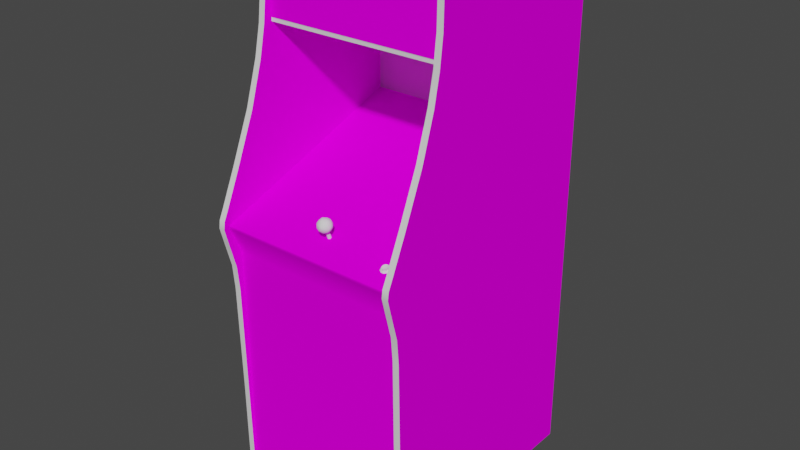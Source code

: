 # Source: puckman_unk.blend  (saved by Blender 2.93.20; exported with 4.5.12 LTS)
import bpy
from mathutils import Matrix  # noqa: F401  (used for matrix-valued properties, if any)

bpy.ops.wm.read_factory_settings(use_empty=True)
scene = bpy.context.scene
scene.name = 'Scene'

# ---- images (referenced by path relative to the original .blend; pixels are not part of the script)
import os
ASSET_DIR = os.environ.get("B2B_ASSET_DIR", "")  # directory of the original .blend (textures are referenced by path, not embedded)
HERE = os.path.dirname(os.path.abspath(__file__))  # packed textures are extracted next to this script under _unpacked/

def load_image(name, relpath, width, height, colorspace="sRGB"):
    """Load a texture the original file referenced (path relative to the .blend, or extracted next to this script)."""
    p = next((c for c in (os.path.join(HERE, relpath), os.path.join(ASSET_DIR, relpath)) if relpath and os.path.exists(c)), "")
    if p:
        img = bpy.data.images.load(p, check_existing=True)
        img.name = name
    else:  # same state as the original file: an image datablock whose file is absent (Cycles renders it pink)
        img = bpy.data.images.new(name, width, height)
        img.source = "FILE"
        img.filepath = "//" + (relpath or name)
    img.colorspace_settings.name = colorspace
    return img
img_01puckmanunkmarqueemap_tiff = load_image('01puckmanunkmarqueemap.TIFF', '01puckmanunkmarqueemap.TIFF', 1024, 1024, 'sRGB')
img_02puckmanunksnapmap_tiff = load_image('02puckmanunksnapmap.TIFF', '02puckmanunksnapmap.TIFF', 1024, 1024, 'sRGB')
img_puckmanunkbezelmap_tiff = load_image('puckmanunkbezelmap.TIFF', 'puckmanunkbezelmap.TIFF', 1024, 1024, 'sRGB')
img_puckmanunkcombomap_tiff = load_image('puckmanunkcombomap.TIFF', 'puckmanunkcombomap.TIFF', 1024, 1024, 'sRGB')
img_puckmanunksidemap_tiff = load_image('puckmanunksidemap.TIFF', 'puckmanunksidemap.TIFF', 1024, 1024, 'sRGB')

# ---- materials (node trees are filled in below, after node groups)
mat_01puckmanunkmarquee = bpy.data.materials.new('01puckmanunkmarquee')
mat_01puckmanunkmarquee.use_transparent_shadow = False
mat_01puckmanunkmarquee.roughness = 0.8807
mat_01puckmanunkmarquee.specular_intensity = 0.0
mat_02puckmanunkscreen = bpy.data.materials.new('02puckmanunkscreen')
mat_02puckmanunkscreen.use_transparent_shadow = False
mat_02puckmanunkscreen.roughness = 0.8807
mat_02puckmanunkscreen.specular_intensity = 0.0
mat_puckmanunkbezel = bpy.data.materials.new('puckmanunkbezel')
mat_puckmanunkbezel.use_transparent_shadow = False
mat_puckmanunkbezel.roughness = 0.8807
mat_puckmanunkbezel.specular_intensity = 0.0
mat_puckmanunkcombo = bpy.data.materials.new('puckmanunkcombo')
mat_puckmanunkcombo.use_transparent_shadow = False
mat_puckmanunkcombo.roughness = 0.8807
mat_puckmanunkcombo.specular_intensity = 0.0
mat_puckmanunkblacktrim = bpy.data.materials.new('puckmanunkblacktrim')
mat_puckmanunkblacktrim.use_transparent_shadow = False
mat_puckmanunkblacktrim.roughness = 0.7934
mat_puckmanunkblacktrim.specular_intensity = 0.6275
mat_puckmanunkside = bpy.data.materials.new('puckmanunkside')
mat_puckmanunkside.use_transparent_shadow = False
mat_puckmanunkside.roughness = 0.8807
mat_puckmanunkside.specular_intensity = 0.0
mat_puckmanunkwhitebutton = bpy.data.materials.new('puckmanunkwhitebutton')
mat_puckmanunkwhitebutton.use_transparent_shadow = False
mat_puckmanunkwhitebutton.roughness = 0.7934
mat_puckmanunkwhitebutton.specular_intensity = 0.6588
mat_puckmanunksilver = bpy.data.materials.new('puckmanunksilver')
mat_puckmanunksilver.use_transparent_shadow = False
mat_puckmanunksilver.roughness = 0.8114
mat_puckmanunksilver.specular_intensity = 0.2392
mat_puckmanunkredjoy = bpy.data.materials.new('puckmanunkredjoy')
mat_puckmanunkredjoy.use_transparent_shadow = False
mat_puckmanunkredjoy.roughness = 0.7769
mat_puckmanunkredjoy.specular_intensity = 0.6431
mat_puckmanunkblack = bpy.data.materials.new('puckmanunkblack')
mat_puckmanunkblack.use_transparent_shadow = False
mat_puckmanunkblack.roughness = 0.8807
mat_puckmanunkblack.specular_intensity = 0.0

# ---- node groups
ng_auto_smooth = bpy.data.node_groups.new('Auto Smooth', 'GeometryNodeTree')
_s = ng_auto_smooth.interface.new_socket(name='Geometry', in_out='OUTPUT', socket_type='NodeSocketGeometry')
_s = ng_auto_smooth.interface.new_socket(name='Geometry', in_out='INPUT', socket_type='NodeSocketGeometry')
_s = ng_auto_smooth.interface.new_socket(name='Angle', in_out='INPUT', socket_type='NodeSocketFloat')
_s.subtype = 'ANGLE'
_s.min_value = 0.0
_s.max_value = 3.142
ng_auto_smooth.is_modifier = True
_N = ng_auto_smooth.nodes; _L = ng_auto_smooth.links
n0 = _N.new('NodeGroupOutput'); n0.name = 'Group Output'; n0.location = (480, -100)
n1 = _N.new('NodeGroupInput'); n1.name = 'Group Input'; n1.location = (-420, -300)
n2 = _N.new('NodeGroupInput'); n2.name = 'Group Input.001'; n2.location = (-60, -100)
n3 = _N.new('GeometryNodeSetShadeSmooth'); n3.name = 'Set Shade Smooth'; n3.location = (120, -100)
n3.domain = 'EDGE'
n4 = _N.new('GeometryNodeSetShadeSmooth'); n4.name = 'Set Shade Smooth.001'; n4.location = (300, -100)
n5 = _N.new('GeometryNodeInputMeshEdgeAngle'); n5.name = 'Edge Angle'; n5.location = (-420, -220)
n6 = _N.new('GeometryNodeInputEdgeSmooth'); n6.name = 'Is Edge Smooth'; n6.location = (-60, -160)
n7 = _N.new('GeometryNodeInputShadeSmooth'); n7.name = 'Is Face Smooth'; n7.location = (-240, -340)
n8 = _N.new('FunctionNodeBooleanMath'); n8.name = 'Boolean Math'; n8.location = (-60, -220)
n9 = _N.new('FunctionNodeCompare'); n9.name = 'Compare'; n9.location = (-240, -180)
n9.operation = 'LESS_EQUAL'
_L.new(n5.outputs[0], n9.inputs[0])
_L.new(n4.outputs[0], n0.inputs[0])
_L.new(n1.outputs[1], n9.inputs[1])
_L.new(n9.outputs[0], n8.inputs[0])
_L.new(n7.outputs[0], n8.inputs[1])
_L.new(n2.outputs[0], n3.inputs[0])
_L.new(n6.outputs[0], n3.inputs[1])
_L.new(n3.outputs[0], n4.inputs[0])
_L.new(n8.outputs[0], n3.inputs[2])
n0.is_active_output = True

# ---- material node trees
mat_01puckmanunkmarquee.use_nodes = True; mat_01puckmanunkmarquee.node_tree.nodes.clear()
_N = mat_01puckmanunkmarquee.node_tree.nodes; _L = mat_01puckmanunkmarquee.node_tree.links
n0 = _N.new('ShaderNodeBsdfPrincipled'); n0.name = 'Principled BSDF'; n0.location = (10, 300)
n0.distribution = 'GGX'
n0.subsurface_method = 'BURLEY'
n0.inputs[2].default_value = 0.8807
n0.inputs[3].default_value = 1.45
n0.inputs[13].default_value = 0.0
n0.inputs[27].default_value = (0.0, 0.0, 0.0, 1.0)
n0.inputs[28].default_value = 1.0
n1 = _N.new('ShaderNodeOutputMaterial'); n1.name = 'Material Output'; n1.location = (300, 300)
n2 = _N.new('ShaderNodeTexImage'); n2.name = 'Image Texture'; n2.location = (-300, 600)
n2.image = img_01puckmanunkmarqueemap_tiff
_L.new(n0.outputs[0], n1.inputs[0])
_L.new(n2.outputs[0], n0.inputs[0])
n1.is_active_output = True
mat_02puckmanunkscreen.use_nodes = True; mat_02puckmanunkscreen.node_tree.nodes.clear()
_N = mat_02puckmanunkscreen.node_tree.nodes; _L = mat_02puckmanunkscreen.node_tree.links
n0 = _N.new('ShaderNodeBsdfPrincipled'); n0.name = 'Principled BSDF'; n0.location = (10, 300)
n0.distribution = 'GGX'
n0.subsurface_method = 'BURLEY'
n0.inputs[2].default_value = 0.8807
n0.inputs[3].default_value = 1.45
n0.inputs[13].default_value = 0.0
n0.inputs[27].default_value = (0.0, 0.0, 0.0, 1.0)
n0.inputs[28].default_value = 1.0
n1 = _N.new('ShaderNodeOutputMaterial'); n1.name = 'Material Output'; n1.location = (300, 300)
n2 = _N.new('ShaderNodeTexImage'); n2.name = 'Image Texture'; n2.location = (-300, 600)
n2.image = img_02puckmanunksnapmap_tiff
_L.new(n0.outputs[0], n1.inputs[0])
_L.new(n2.outputs[0], n0.inputs[0])
n1.is_active_output = True
mat_puckmanunkbezel.use_nodes = True; mat_puckmanunkbezel.node_tree.nodes.clear()
_N = mat_puckmanunkbezel.node_tree.nodes; _L = mat_puckmanunkbezel.node_tree.links
n0 = _N.new('ShaderNodeBsdfPrincipled'); n0.name = 'Principled BSDF'; n0.location = (10, 300)
n0.distribution = 'GGX'
n0.subsurface_method = 'BURLEY'
n0.inputs[2].default_value = 0.8807
n0.inputs[3].default_value = 1.45
n0.inputs[13].default_value = 0.0
n0.inputs[27].default_value = (0.0, 0.0, 0.0, 1.0)
n0.inputs[28].default_value = 1.0
n1 = _N.new('ShaderNodeOutputMaterial'); n1.name = 'Material Output'; n1.location = (300, 300)
n2 = _N.new('ShaderNodeTexImage'); n2.name = 'Image Texture'; n2.location = (-300, 600)
n2.image = img_puckmanunkbezelmap_tiff
_L.new(n0.outputs[0], n1.inputs[0])
_L.new(n2.outputs[0], n0.inputs[0])
n1.is_active_output = True
mat_puckmanunkcombo.use_nodes = True; mat_puckmanunkcombo.node_tree.nodes.clear()
_N = mat_puckmanunkcombo.node_tree.nodes; _L = mat_puckmanunkcombo.node_tree.links
n0 = _N.new('ShaderNodeBsdfPrincipled'); n0.name = 'Principled BSDF'; n0.location = (10, 300)
n0.distribution = 'GGX'
n0.subsurface_method = 'BURLEY'
n0.inputs[2].default_value = 0.8807
n0.inputs[3].default_value = 1.45
n0.inputs[13].default_value = 0.0
n0.inputs[27].default_value = (0.0, 0.0, 0.0, 1.0)
n0.inputs[28].default_value = 1.0
n1 = _N.new('ShaderNodeOutputMaterial'); n1.name = 'Material Output'; n1.location = (300, 300)
n2 = _N.new('ShaderNodeTexImage'); n2.name = 'Image Texture'; n2.location = (-300, 600)
n2.image = img_puckmanunkcombomap_tiff
_L.new(n0.outputs[0], n1.inputs[0])
_L.new(n2.outputs[0], n0.inputs[0])
n1.is_active_output = True
mat_puckmanunkblacktrim.use_nodes = True; mat_puckmanunkblacktrim.node_tree.nodes.clear()
_N = mat_puckmanunkblacktrim.node_tree.nodes; _L = mat_puckmanunkblacktrim.node_tree.links
n0 = _N.new('ShaderNodeBsdfPrincipled'); n0.name = 'Principled BSDF'; n0.location = (10, 300)
n0.distribution = 'GGX'
n0.subsurface_method = 'BURLEY'
n0.inputs[2].default_value = 0.7934
n0.inputs[3].default_value = 1.45
n0.inputs[13].default_value = 0.6275
n0.inputs[27].default_value = (0.0, 0.0, 0.0, 1.0)
n0.inputs[28].default_value = 1.0
n1 = _N.new('ShaderNodeOutputMaterial'); n1.name = 'Material Output'; n1.location = (300, 300)
_L.new(n0.outputs[0], n1.inputs[0])
n1.is_active_output = True
mat_puckmanunkside.use_nodes = True; mat_puckmanunkside.node_tree.nodes.clear()
_N = mat_puckmanunkside.node_tree.nodes; _L = mat_puckmanunkside.node_tree.links
n0 = _N.new('ShaderNodeBsdfPrincipled'); n0.name = 'Principled BSDF'; n0.location = (10, 300)
n0.distribution = 'GGX'
n0.subsurface_method = 'BURLEY'
n0.inputs[2].default_value = 0.8807
n0.inputs[3].default_value = 1.45
n0.inputs[13].default_value = 0.0
n0.inputs[27].default_value = (0.0, 0.0, 0.0, 1.0)
n0.inputs[28].default_value = 1.0
n1 = _N.new('ShaderNodeOutputMaterial'); n1.name = 'Material Output'; n1.location = (300, 300)
n2 = _N.new('ShaderNodeTexImage'); n2.name = 'Image Texture'; n2.location = (-300, 600)
n2.image = img_puckmanunksidemap_tiff
_L.new(n0.outputs[0], n1.inputs[0])
_L.new(n2.outputs[0], n0.inputs[0])
n1.is_active_output = True
mat_puckmanunkwhitebutton.use_nodes = True; mat_puckmanunkwhitebutton.node_tree.nodes.clear()
_N = mat_puckmanunkwhitebutton.node_tree.nodes; _L = mat_puckmanunkwhitebutton.node_tree.links
n0 = _N.new('ShaderNodeBsdfPrincipled'); n0.name = 'Principled BSDF'; n0.location = (10, 300)
n0.distribution = 'GGX'
n0.subsurface_method = 'BURLEY'
n0.inputs[2].default_value = 0.7934
n0.inputs[3].default_value = 1.45
n0.inputs[13].default_value = 0.6588
n0.inputs[27].default_value = (0.0, 0.0, 0.0, 1.0)
n0.inputs[28].default_value = 1.0
n1 = _N.new('ShaderNodeOutputMaterial'); n1.name = 'Material Output'; n1.location = (300, 300)
_L.new(n0.outputs[0], n1.inputs[0])
n1.is_active_output = True
mat_puckmanunksilver.use_nodes = True; mat_puckmanunksilver.node_tree.nodes.clear()
_N = mat_puckmanunksilver.node_tree.nodes; _L = mat_puckmanunksilver.node_tree.links
n0 = _N.new('ShaderNodeBsdfPrincipled'); n0.name = 'Principled BSDF'; n0.location = (10, 300)
n0.distribution = 'GGX'
n0.subsurface_method = 'BURLEY'
n0.inputs[2].default_value = 0.8114
n0.inputs[3].default_value = 1.45
n0.inputs[13].default_value = 0.2392
n0.inputs[27].default_value = (0.0, 0.0, 0.0, 1.0)
n0.inputs[28].default_value = 1.0
n1 = _N.new('ShaderNodeOutputMaterial'); n1.name = 'Material Output'; n1.location = (300, 300)
_L.new(n0.outputs[0], n1.inputs[0])
n1.is_active_output = True
mat_puckmanunkredjoy.use_nodes = True; mat_puckmanunkredjoy.node_tree.nodes.clear()
_N = mat_puckmanunkredjoy.node_tree.nodes; _L = mat_puckmanunkredjoy.node_tree.links
n0 = _N.new('ShaderNodeBsdfPrincipled'); n0.name = 'Principled BSDF'; n0.location = (10, 300)
n0.distribution = 'GGX'
n0.subsurface_method = 'BURLEY'
n0.inputs[2].default_value = 0.7769
n0.inputs[3].default_value = 1.45
n0.inputs[13].default_value = 0.6431
n0.inputs[27].default_value = (0.0, 0.0, 0.0, 1.0)
n0.inputs[28].default_value = 1.0
n1 = _N.new('ShaderNodeOutputMaterial'); n1.name = 'Material Output'; n1.location = (300, 300)
_L.new(n0.outputs[0], n1.inputs[0])
n1.is_active_output = True
mat_puckmanunkblack.use_nodes = True; mat_puckmanunkblack.node_tree.nodes.clear()
_N = mat_puckmanunkblack.node_tree.nodes; _L = mat_puckmanunkblack.node_tree.links
n0 = _N.new('ShaderNodeBsdfPrincipled'); n0.name = 'Principled BSDF'; n0.location = (10, 300)
n0.distribution = 'GGX'
n0.subsurface_method = 'BURLEY'
n0.inputs[2].default_value = 0.8807
n0.inputs[3].default_value = 1.45
n0.inputs[13].default_value = 0.0
n0.inputs[27].default_value = (0.0, 0.0, 0.0, 1.0)
n0.inputs[28].default_value = 1.0
n1 = _N.new('ShaderNodeOutputMaterial'); n1.name = 'Material Output'; n1.location = (300, 300)
_L.new(n0.outputs[0], n1.inputs[0])
n1.is_active_output = True

# ---- world
world_world = bpy.data.worlds.new('World'); scene.world = world_world
world_world.use_nodes = True; world_world.node_tree.nodes.clear()
_N = world_world.node_tree.nodes; _L = world_world.node_tree.links
n0 = _N.new('ShaderNodeOutputWorld'); n0.name = 'World Output'; n0.location = (300, 300)
n1 = _N.new('ShaderNodeBackground'); n1.name = 'Background'; n1.location = (10, 300)
n1.inputs[0].default_value = (0.05088, 0.05088, 0.05088, 1.0)
_L.new(n1.outputs[0], n0.inputs[0])
n0.is_active_output = True
world_world.color = (0.05088, 0.05088, 0.05088)
world_world.use_sun_shadow = False
world_world.sun_shadow_jitter_overblur = 0.0

# ---- meshes
me_puckman_unk = bpy.data.meshes.new('puckman_unk')
me_puckman_unk.from_pydata([(0.2279, 0.6404, 0.02033), (-0.3588, 0.6404, 0.02033), (-0.3588, 0.4352, 0.02033), (0.2279, 0.4352, 0.02033), (0.01822, -0.01841, -0.1515), (0.097, -0.03567, -0.1571), (0.0955, -0.004532, -0.2517), (-0.06357, -0.09607, 0.03683), (-0.06319, -0.05105, -0.05058), (-0.06282, 0.01873, -0.2517), (-0.1469, -0.01879, -0.1515), (0.01672, -0.05668, -0.05583), (-0.1461, 0.0116, -0.2517), (-0.1454, -0.05668, -0.05583), (0.01672, 0.01198, -0.252), (0.01296, -0.09945, 0.03346), (0.09025, -0.1062, 0.02258), (0.0955, -0.06906, -0.06671), (-0.142, 0.03374, -0.3492), (-0.226, -0.005282, -0.2505), (-0.06319, -0.009784, -0.1489), (-0.2189, -0.1062, 0.02258), (-0.3622, -0.07394, 0.06797), (0.2332, -0.07394, 0.06797), (0.2332, 0.1039, -0.4366), (-0.3622, 0.1039, -0.4366), (-0.3592, 0.6212, -0.6051), (0.2298, 0.03561, 0.1764), (0.2298, 0.6696, -0.3935), (0.2396, -1.052, 0.1869), (0.2396, -0.2274, 0.1869), (-0.3592, -0.3497, 0.2042), (-0.3592, -1.058, -0.6051), (-0.3592, 0.6696, -0.3935), (-0.3592, 0.4209, 0.04771), (-0.3592, 0.3271, 0.06797), (-0.3611, -0.2274, 0.1869), (0.2298, 0.4209, 0.04771), (-0.3592, -0.2274, 0.2225), (-0.3592, -0.1358, 0.2466), (0.2396, -0.1298, 0.227), (0.2396, -0.07169, 0.06422), (-0.3611, -0.07169, 0.06422), (-0.3611, -0.1298, 0.227), (-0.1705, 0.4059, -0.0926), (-0.1705, 0.398, -0.2622), (0.04898, 0.398, -0.2622), (0.04898, 0.4059, -0.0926), (-0.3592, 0.1894, 0.1115), (0.2396, -0.1377, 0.227), (-0.3611, -0.1377, 0.227), (-0.3592, 0.5136, 0.03646), (0.2298, 0.1894, 0.1115), (-0.3592, -0.2709, 0.2109), (0.2298, -0.2709, 0.2109), (0.2298, -0.2274, 0.2225), (0.2298, 0.5957, 0.03496), (-0.3592, 0.5957, 0.03496), (-0.3592, 0.03561, 0.1764), (-0.3592, 0.6666, -0.000682), (0.2298, 0.679, -0.2588), (-0.3592, -0.1111, 0.2432), (-0.3592, 0.6355, 0.03496), (-0.3592, -0.1782, 0.2357), (0.2298, -1.058, -0.6051), (0.2298, -0.2274, -0.6051), (-0.3592, -0.2274, -0.6051), (-0.3795, 0.4209, 0.04771), (0.2298, 0.6753, -0.1129), (0.2298, 0.6666, -0.000682), (0.2298, 0.5136, 0.03646), (0.2501, 0.5136, 0.03646), (0.2501, 0.5957, 0.03496), (0.2501, 0.4209, 0.04771), (0.2298, 0.3271, 0.06797), (0.2501, 0.3271, 0.06797), (-0.3592, -0.07769, 0.2274), (-0.3795, 0.03561, 0.1764), (-0.3795, -0.1782, 0.2357), (-0.3795, -0.6993, 0.1978), (0.2298, -0.07769, 0.2274), (0.2298, -0.1782, 0.2357), (0.2298, 0.6554, 0.02671), (0.2501, 0.6666, -0.000682), (0.2501, 0.6468, -0.5147), (0.2298, 0.6468, -0.5147), (-0.3592, 0.6468, -0.5147), (-0.3795, 0.6468, -0.5147), (-0.3592, 0.6753, -0.1129), (-0.3795, 0.6666, -0.000682), (-0.3592, 0.6554, 0.02671), (0.2298, -0.3497, 0.2042), (0.2501, -0.2709, 0.2109), (0.2501, 0.6212, -0.6051), (-0.3795, 0.5957, 0.03496), (-0.3592, 0.679, -0.2588), (0.2501, 0.6696, -0.3935), (-0.3795, -1.058, 0.1948), (-0.3795, -1.058, -0.6051), (0.2501, 0.679, -0.2588), (-0.3795, 0.679, -0.2588), (0.2298, 0.6355, 0.03496), (-0.3592, -1.058, 0.1948), (0.2298, -1.058, 0.1948), (0.2298, -0.1358, 0.2466), (0.2501, -0.1111, 0.2432), (0.2298, -0.1111, 0.2432), (0.2501, 0.6355, 0.03496), (0.2298, 0.6212, -0.6051), (-0.3795, -0.1358, 0.2466), (0.2501, -0.07769, 0.2274), (-0.3795, 0.6212, -0.6051), (-0.3795, -0.6993, -0.6051), (-0.3795, 0.1894, 0.1115), (0.2501, 0.1894, 0.1115), (0.2501, -1.058, -0.6051), (0.2501, -0.6993, -0.6051), (0.2501, -0.6993, 0.1978), (0.2501, -1.058, 0.1948), (-0.3795, 0.5136, 0.03646), (-0.3795, 0.6696, -0.3935), (-0.3795, -0.3497, 0.2042), (-0.3795, -0.07769, 0.2274), (0.2501, -0.1358, 0.2466), (-0.3795, 0.3271, 0.06797), (0.2501, 0.6753, -0.1129), (-0.3795, 0.6753, -0.1129), (-0.3795, 0.6554, 0.02671), (0.2501, -0.3497, 0.2042), (-0.3795, -0.2709, 0.2109), (0.2501, 0.03561, 0.1764), (0.2501, 0.6554, 0.02671), (0.2501, 0.4025, 0.05184), (-0.3795, -0.1111, 0.2432), (-0.3795, 0.6355, 0.03496), (0.2501, 0.4025, -0.6051), (0.2501, -0.1782, 0.2357), (0.172, -0.1036, 0.164), (0.1829, -0.09982, 0.1655), (0.169, -0.1032, 0.1749), (0.172, -0.08594, 0.1145), (0.1615, -0.08594, 0.1145), (0.1634, -0.08819, 0.1205), (0.1634, -0.08407, 0.122), (0.1773, -0.1122, 0.1775), (0.1855, -0.11, 0.1719), (0.1833, -0.1066, 0.1715), (0.1885, -0.107, 0.1629), (0.1855, -0.1036, 0.1539), (0.1833, -0.1009, 0.1561), (0.1829, -0.08219, 0.116), (0.181, -0.08407, 0.122), (0.169, -0.08932, 0.1242), (0.1754, -0.08557, 0.1254), (0.1765, -0.1081, 0.1764), (0.1679, -0.1081, 0.1764), (0.1672, -0.1122, 0.1775), (0.1559, -0.107, 0.1629), (0.1589, -0.11, 0.1719), (0.1612, -0.1066, 0.1715), (0.1773, -0.1017, 0.1483), (0.1672, -0.1017, 0.1483), (0.1679, -0.09945, 0.1516), (0.1672, -0.08407, 0.09874), (0.1679, -0.08219, 0.1021), (0.1833, -0.08369, 0.1066), (0.1855, -0.08632, 0.1044), (0.1585, -0.104, 0.164), (0.1612, -0.1009, 0.1561), (0.1885, -0.08932, 0.1134), (0.1859, -0.08632, 0.1145), (0.1833, -0.08894, 0.122), (0.1855, -0.09232, 0.1224), (0.1589, -0.08632, 0.1044), (0.1559, -0.08932, 0.1134), (0.1585, -0.08632, 0.1145), (0.1612, -0.08369, 0.1066), (0.181, -0.1017, 0.1715), (0.1859, -0.104, 0.164), (0.169, -0.107, 0.1738), (0.1754, -0.107, 0.1738), (0.1634, -0.1055, 0.17), (0.1589, -0.09232, 0.1224), (0.1672, -0.09457, 0.128), (0.1679, -0.09044, 0.1269), (0.1612, -0.08894, 0.122), (0.1773, -0.09457, 0.128), (0.1765, -0.09044, 0.1269), (0.1634, -0.1013, 0.158), (0.1634, -0.09757, 0.1595), (0.1615, -0.08219, 0.116), (0.1754, -0.09607, 0.1558), (0.181, -0.07994, 0.11), (0.1754, -0.1032, 0.1749), (0.1589, -0.1036, 0.1539), (0.1754, -0.07881, 0.1062), (0.181, -0.08369, 0.1085), (0.181, -0.09757, 0.1595), (0.169, -0.09607, 0.1558), (0.1765, -0.08219, 0.1021), (0.1829, -0.08594, 0.1145), (0.1829, -0.1036, 0.164), (0.1773, -0.08407, 0.09874), (0.169, -0.08557, 0.1254), (0.1615, -0.09982, 0.1655), (0.1634, -0.1017, 0.1715), (0.1634, -0.07994, 0.11), (0.169, -0.07881, 0.1062), (0.181, -0.1013, 0.158), (0.1634, -0.08369, 0.1085), (0.181, -0.1055, 0.17), (0.169, -0.1002, 0.1543), (0.1765, -0.09945, 0.1516), (0.1615, -0.1036, 0.164), (0.169, -0.08257, 0.1047), (0.1754, -0.08257, 0.1047), (0.1754, -0.1002, 0.1543), (0.181, -0.08819, 0.1205), (0.1754, -0.08932, 0.1242), (-0.04594, -0.07169, 0.1438), (-0.04406, -0.07319, 0.1483), (-0.04406, -0.1062, 0.1359), (-0.05494, -0.07506, 0.1524), (-0.05682, -0.07319, 0.1483), (-0.05682, -0.1062, 0.1359), (-0.05494, -0.1047, 0.1318), (-0.04594, -0.1047, 0.1318), (-0.05494, -0.1077, 0.14), (-0.05044, -0.1085, 0.1419), (-0.05044, -0.07544, 0.1539), (-0.05494, -0.07169, 0.1438), (-0.05044, -0.07094, 0.1423), (-0.05044, -0.104, 0.1299), (-0.04594, -0.07506, 0.1524), (-0.04594, -0.1077, 0.14), (-0.05044, -0.04805, 0.1329), (-0.05644, -0.03755, 0.1404), (-0.04369, -0.03905, 0.1393), (-0.07257, -0.0563, 0.1625), (-0.0662, -0.06944, 0.1633), (-0.06394, -0.05968, 0.1738), (-0.05044, -0.06081, 0.1779), (-0.04406, -0.07131, 0.1704), (-0.03656, -0.05968, 0.1738), (-0.06244, -0.07356, 0.1501), (-0.07107, -0.06456, 0.1528), (-0.03431, -0.0458, 0.17), (-0.04369, -0.04955, 0.1775), (-0.07032, -0.0428, 0.1588), (-0.06019, -0.03717, 0.1678), (-0.03656, -0.04955, 0.1374), (-0.03431, -0.03942, 0.1475), (-0.0283, -0.05255, 0.1486), (-0.04031, -0.07169, 0.143), (-0.03055, -0.06643, 0.152), (-0.04031, -0.07544, 0.1569), (-0.05682, -0.05931, 0.1336), (-0.03356, -0.06118, 0.1408), (-0.04669, -0.0383, 0.1719), (-0.06732, -0.04768, 0.17), (-0.02943, -0.0443, 0.1584), (-0.03806, -0.0353, 0.1606), (-0.06394, -0.04955, 0.1374), (-0.06019, -0.03342, 0.1539), (-0.06732, -0.0413, 0.1464), (-0.04406, -0.06118, 0.134), (-0.05682, -0.06981, 0.1719), (-0.05044, -0.07694, 0.149), (-0.0283, -0.0563, 0.1625), (-0.03356, -0.06793, 0.1644), (-0.04669, -0.03229, 0.1494), (-0.05644, -0.04768, 0.1768), (-0.07257, -0.05255, 0.1486), (-0.05419, -0.07656, 0.1614), (-0.05419, -0.07056, 0.1389), (-0.05044, -0.03192, 0.1618), (-0.0662, -0.06306, 0.1408), (-0.3611, 0.6149, -0.5987), (0.2343, 0.6149, -0.5987), (-0.3611, -1.052, 0.1869), (-0.3611, -1.052, -0.5987), (0.2343, 0.422, 0.01883), (0.2343, 0.3898, -0.4366), (-0.3611, 0.6528, 0.01883), (0.2343, -1.052, -0.5987), (-0.06244, -0.09832, 0.1257), (-0.06319, -0.08257, 0.08035), (-0.1566, -0.08257, 0.08035), (-0.3648, -0.09832, 0.1261), (-0.2568, -0.004156, -0.1459), (-0.3611, 0.3898, -0.4366), (-0.3611, 0.02698, -0.4366), (0.2343, 0.02698, -0.4366), (0.2381, 0.1151, -0.4884), (0.127, -0.04205, -0.03557), (0.127, -0.08257, 0.08073), (-0.3645, 0.1151, -0.4884), (0.1266, 0.07613, -0.3762), (-0.1409, -0.09907, 0.03346), (-0.3611, 0.422, 0.01883), (0.2343, 0.6528, 0.01883), (0.01296, 0.03411, -0.35), (0.0291, 0.07613, -0.3762), (-0.06319, 0.07613, -0.3762), (-0.2264, -0.03605, -0.1571), (-0.06357, 0.03786, -0.3492), (-0.2568, 0.03524, -0.258), (0.07524, -0.09832, 0.1257), (0.2384, -0.09832, 0.1261), (0.0291, -0.08257, 0.08035), (-0.2245, -0.06944, -0.06671), (0.09025, 0.02248, -0.3466), (0.127, 0.03561, -0.2592), (-0.2215, 0.02173, -0.3447), (-0.1581, 0.07613, -0.3762), (-0.202, -0.09832, 0.1257), (-0.2568, -0.08257, 0.08073), (-0.2572, -0.04242, -0.03557), (0.127, -0.003781, -0.1459), (-0.2568, 0.07613, -0.3766)], [], [(48, 35, 124, 113), (8, 13, 298, 7), (228, 234, 233, 229), (206, 207, 214, 209), (11, 17, 5, 4), (7, 15, 11, 8), (218, 217, 151, 153), (4, 20, 8, 11), (20, 10, 13, 8), (18, 313, 19, 12), (10, 20, 9, 12), (6, 14, 4, 5), (231, 219, 226, 232), (13, 310, 21, 298), (167, 168, 194, 157), (183, 186, 187, 184), (189, 198, 211, 188), (82, 131, 83, 69), (200, 217, 171, 170), (80, 27, 28), (28, 96, 84, 85), (26, 33, 38, 66), (31, 102, 32), (180, 210, 177, 193), (33, 34, 35), (74, 37, 28), (38, 32, 66), (33, 39, 38), (71, 70, 37, 73), (120, 100, 95, 33), (55, 80, 28), (33, 48, 39), (81, 136, 123, 104), (70, 82, 28), (33, 90, 51), (33, 88, 90), (82, 68, 28), (52, 74, 28), (38, 53, 32), (65, 54, 55), (70, 56, 82), (90, 57, 51), (33, 35, 48), (55, 104, 80), (58, 76, 39), (82, 69, 68), (88, 59, 90), (284, 280, 277, 278), (108, 28, 85), (26, 86, 33), (37, 70, 28), (33, 51, 34), (68, 60, 28), (33, 95, 88), (53, 31, 32), (65, 91, 54), (27, 52, 28), (48, 58, 39), (104, 106, 80), (76, 61, 39), (56, 101, 82), (90, 62, 57), (39, 63, 38), (55, 81, 104), (101, 107, 131, 82), (116, 115, 64), (93, 135, 64), (93, 64, 65), (111, 66, 32), (111, 32, 112), (100, 126, 88, 95), (118, 103, 64, 115), (104, 123, 105, 106), (73, 37, 74), (40, 43, 50, 49), (31, 53, 129, 121), (38, 63, 78), (102, 121, 79), (193, 139, 179, 180), (136, 81, 55), (117, 128, 103), (198, 191, 216, 211), (292, 282, 290, 291), (111, 26, 66), (58, 48, 113, 77), (75, 74, 52, 114), (107, 101, 56, 72), (63, 39, 109, 78), (102, 31, 121), (129, 53, 78), (128, 91, 103), (92, 136, 54), (80, 110, 130, 27), (99, 60, 68, 125), (93, 65, 108), (126, 89, 59, 88), (290, 282, 281, 299), (24, 25, 22, 23), (77, 122, 76, 58), (87, 120, 33, 86), (86, 26, 111, 87), (32, 98, 112), (53, 38, 78), (136, 55, 54), (300, 283, 299, 281), (61, 76, 122, 133), (153, 203, 152, 218), (97, 102, 79), (118, 117, 103), (57, 62, 134, 94), (93, 108, 85, 84), (69, 83, 125, 68), (34, 51, 119, 67), (106, 105, 110, 80), (75, 132, 74), (30, 36, 279, 29), (72, 56, 70, 71), (94, 119, 51, 57), (132, 73, 74), (127, 134, 62, 90), (114, 52, 27, 130), (92, 54, 91, 128), (49, 50, 36, 30), (135, 116, 64), (42, 43, 40, 41), (111, 112, 113), (75, 114, 116), (79, 112, 98, 97), (204, 189, 188, 213), (67, 119, 120), (184, 185, 182, 183), (93, 72, 71), (112, 121, 122), (123, 92, 116), (113, 124, 120), (96, 99, 125), (126, 100, 120), (127, 126, 120), (112, 79, 121), (128, 117, 116), (93, 125, 72), (93, 96, 125), (111, 113, 120), (129, 109, 122), (114, 123, 116), (119, 127, 120), (93, 71, 73), (114, 130, 123), (119, 94, 127), (125, 131, 72), (112, 77, 113), (93, 84, 96), (111, 120, 87), (132, 75, 116), (124, 67, 120), (121, 129, 122), (92, 128, 116), (109, 133, 122), (127, 89, 126), (125, 83, 131), (130, 110, 123), (112, 122, 77), (94, 134, 127), (131, 107, 72), (110, 105, 123), (129, 78, 109), (132, 116, 135), (123, 136, 92), (137, 177, 138), (205, 139, 137), (190, 143, 140), (140, 151, 150), (217, 200, 150, 151), (162, 168, 188, 211), (17, 11, 15, 16), (9, 14, 301, 305), (280, 284, 29, 279), (298, 287, 286, 7), (145, 147, 178, 146), (286, 309, 15, 7), (93, 73, 132, 135), (303, 305, 301, 302), (55, 28, 108, 65), (148, 160, 212, 149), (14, 6, 311, 301), (174, 182, 185, 175), (165, 170, 169, 166), (166, 202, 199, 165), (205, 204, 213, 181), (172, 169, 170, 171), (283, 300, 278, 277), (175, 176, 173, 174), (158, 156, 155, 159), (19, 306, 289, 304), (146, 154, 144, 145), (156, 144, 154, 155), (65, 64, 103, 91), (208, 216, 191, 197), (196, 215, 195, 192), (198, 189, 137), (137, 197, 191), (207, 206, 140), (140, 192, 195), (153, 151, 140), (203, 143, 142, 152), (193, 177, 137), (181, 179, 139, 205), (149, 178, 147, 148), (305, 18, 12, 9), (220, 233, 234, 221), (171, 187, 186, 172), (197, 138, 201, 208), (223, 230, 225, 224), (310, 13, 10, 304), (190, 206, 209, 141), (192, 150, 200, 196), (133, 109, 39, 61), (46, 47, 44, 45), (189, 204, 137), (143, 203, 140), (140, 150, 192), (137, 138, 197), (203, 153, 140), (204, 205, 137), (139, 193, 137), (206, 190, 140), (140, 195, 207), (137, 191, 198), (210, 180, 154, 146), (309, 295, 16, 15), (209, 214, 164, 176), (213, 188, 168, 167), (312, 297, 311, 6), (215, 196, 165, 199), (21, 316, 287, 298), (175, 185, 142, 141), (176, 175, 141, 209), (159, 155, 179, 181), (217, 218, 187, 171), (149, 212, 216, 208), (199, 164, 214, 215), (170, 165, 196, 200), (185, 184, 152, 142), (218, 152, 184, 187), (163, 173, 176, 164), (180, 179, 155, 154), (181, 213, 167, 159), (314, 319, 313, 18), (20, 4, 14, 9), (143, 190, 141, 142), (221, 226, 219, 220), (210, 201, 138, 177), (12, 19, 304, 10), (229, 222, 227, 228), (224, 227, 222, 223), (232, 225, 230, 231), (235, 236, 237), (255, 269, 242, 273), (267, 273, 239, 244), (244, 239, 245), (251, 237, 270, 261), (241, 266, 242, 243), (238, 248, 272, 245), (274, 276, 256), (257, 250, 252), (264, 262, 276, 272), (259, 238, 240), (252, 251, 260), (275, 258, 261), (262, 256, 276), (267, 253, 254, 255), (276, 274, 244, 245), (267, 274, 253), (238, 245, 239), (263, 264, 248), (260, 268, 252), (243, 242, 269), (270, 237, 236), (239, 266, 240, 238), (240, 271, 259), (275, 249, 258), (250, 257, 265), (256, 262, 235), (268, 269, 254, 252), (273, 242, 266), (270, 236, 264, 263), (268, 260, 246), (252, 254, 257), (274, 256, 265, 253), (275, 263, 249), (249, 271, 247, 258), (266, 241, 240), (263, 248, 259, 249), (267, 244, 274), (250, 237, 251, 252), (238, 259, 248), (241, 247, 271, 240), (269, 268, 243), (237, 250, 265, 235), (249, 259, 271), (262, 264, 236, 235), (267, 255, 273), (273, 266, 239), (255, 254, 269), (275, 270, 263), (275, 261, 270), (272, 248, 264), (268, 246, 247, 243), (272, 276, 245), (261, 246, 260), (261, 260, 251), (253, 257, 254), (253, 265, 257), (247, 241, 243), (235, 265, 256), (32, 102, 97, 98), (117, 118, 115, 116), (67, 124, 35, 34), (60, 99, 96, 28), (285, 286, 287), (288, 289, 306), (207, 195, 215, 214), (293, 294, 295), (293, 296, 297), (296, 303, 302), (296, 288, 319), (162, 212, 160, 161), (16, 295, 294), (90, 59, 89, 127), (318, 312, 6, 5), (289, 317, 310, 304), (161, 194, 168, 162), (164, 199, 202, 163), (307, 308, 309), (308, 293, 295), (211, 216, 212, 162), (208, 201, 178, 149), (21, 310, 317), (246, 261, 258, 247), (201, 210, 146, 178), (311, 297, 302, 301), (303, 314, 18, 305), (306, 19, 313), (296, 319, 314), (17, 294, 318, 5), (294, 17, 16), (308, 295, 309), (159, 167, 157, 158), (316, 315, 287), (296, 302, 297), (307, 309, 286), (296, 314, 303), (316, 288, 315), (288, 317, 289), (293, 297, 312), (288, 316, 317), (317, 316, 21), (315, 285, 287), (293, 318, 294), (293, 312, 318), (288, 306, 319), (313, 319, 306), (285, 307, 286), (2, 3, 0, 1)])
me_puckman_unk.polygons.foreach_set('use_smooth', [True] * 364)
me_puckman_unk.polygons.foreach_set('material_index', [4, 1, 7, 6, 1, 1, 6, 1, 1, 1, 1, 1, 7, 1, 6, 6, 6, 4, 6, 3, 4, 3, 3, 6, 3, 3, 3, 3, 4, 4, 3, 3, 4, 3, 3, 3, 3, 3, 3, 3, 3, 3, 3, 3, 3, 3, 3, 9, 3, 3, 3, 3, 3, 3, 3, 3, 3, 3, 3, 3, 3, 3, 3, 3, 4, 4, 4, 4, 4, 4, 4, 4, 4, 4, 3, 4, 4, 4, 6, 4, 4, 6, 9, 4, 4, 4, 4, 4, 4, 4, 4, 4, 4, 4, 4, 4, 9, 2, 4, 4, 4, 4, 4, 4, 9, 4, 6, 4, 4, 4, 4, 4, 4, 4, 4, 3, 4, 4, 4, 4, 4, 4, 3, 4, 3, 5, 5, 5, 6, 5, 6, 5, 5, 5, 5, 5, 5, 5, 5, 5, 5, 5, 5, 5, 5, 5, 5, 5, 5, 5, 5, 5, 5, 5, 5, 5, 5, 5, 5, 5, 5, 5, 5, 5, 5, 5, 5, 5, 6, 6, 6, 6, 6, 6, 1, 1, 9, 9, 6, 9, 5, 9, 3, 6, 1, 6, 6, 6, 6, 6, 9, 6, 6, 9, 6, 6, 3, 6, 6, 6, 6, 6, 6, 6, 6, 6, 6, 6, 1, 7, 6, 6, 7, 1, 6, 6, 4, 3, 6, 6, 6, 6, 6, 6, 6, 6, 6, 6, 6, 9, 6, 6, 9, 6, 9, 6, 6, 6, 6, 6, 6, 6, 6, 6, 6, 6, 6, 9, 1, 6, 7, 6, 1, 7, 7, 7, 8, 8, 8, 8, 8, 8, 8, 8, 8, 8, 8, 8, 8, 8, 8, 8, 8, 8, 8, 8, 8, 8, 8, 8, 8, 8, 8, 8, 8, 8, 8, 8, 8, 8, 8, 8, 8, 8, 8, 8, 8, 8, 8, 8, 8, 8, 8, 8, 8, 8, 8, 8, 8, 8, 8, 8, 8, 8, 8, 4, 5, 4, 4, 9, 9, 6, 9, 9, 9, 9, 6, 9, 4, 9, 9, 6, 6, 9, 9, 6, 6, 9, 8, 6, 9, 9, 9, 9, 9, 9, 9, 6, 9, 9, 9, 9, 9, 9, 9, 9, 9, 9, 9, 9, 9, 9, 9, 0])
_uv = me_puckman_unk.uv_layers.new(name='UVMap')
_uv.uv.foreach_set('vector', [0.1595, 0.7177, 0.2098, 0.7958, 0.2098, 0.7958, 0.1595, 0.7177, 0.5, 0.2767, 0.2767, 0.2767, 0.2767, 0.05068, 0.5, 0.05068, -11.33, -14.1, -7.733, -14.1, -7.733, 14.11, -11.33, 14.11, 0.1512, 0.9996, 0.05068, 0.9996, 0.05068, 0.6674, 0.1512, 0.6674, 0.7261, 0.2767, 0.9493, 0.2767, 0.9493, 0.5, 0.7261, 0.5, 0.5, 0.05068, 0.7261, 0.05068, 0.7261, 0.2767, 0.5, 0.2767, 0.5502, 0.6674, 0.6507, 0.6674, 0.6507, 0.9996, 0.5502, 0.9996, 0.7261, 0.5, 0.5, 0.5, 0.5, 0.2767, 0.7261, 0.2767, 0.5, 0.5, 0.2767, 0.5, 0.2767, 0.2767, 0.5, 0.2767, 0.2767, 0.9521, 0.05068, 0.9521, 0.05068, 0.7261, 0.2767, 0.7261, 0.2767, 0.5, 0.5, 0.5, 0.5, 0.7261, 0.2767, 0.7261, 0.9493, 0.7261, 0.7261, 0.7261, 0.7261, 0.5, 0.9493, 0.5, -11.33, 14.11, -7.733, 14.11, -7.733, -14.1, -11.33, -14.1, 0.2767, 0.2767, 0.05068, 0.2767, 0.05068, 0.05068, 0.2767, 0.05068, 0.2488, 0.3326, 0.1512, 0.3326, 0.1512, 0.000447, 0.2488, 0.000447, 0.4498, 0.000447, 0.5502, 0.000447, 0.5502, 0.3326, 0.4498, 0.3326, 0.1512, 0.9996, 0.05068, 0.9996, 0.05068, 0.6674, 0.1512, 0.6674, 0.26, 0.9828, 0.26, 0.9828, 0.2907, 0.9912, 0.2907, 0.9912, 0.7512, 0.6674, 0.6507, 0.6674, 0.6507, 0.3326, 0.7512, 0.3326, 0.5698, 0.6619, 0.5698, 0.6647, 0.5754, 0.6674, 0.7512, 0.9912, 0.7512, 0.9912, 0.8935, 0.98, 0.8935, 0.98, 0.5781, 0.6674, 0.5754, 0.6674, 0.5698, 0.6619, 0.5781, 0.6619, 0.7428, 0.2684, 0.7428, 0.26, 0.754, 0.26, 0.5502, 0.6674, 0.6507, 0.6674, 0.6507, 0.9996, 0.5502, 0.9996, 0.5754, 0.6674, 0.5726, 0.6674, 0.5726, 0.6647, 0.5726, 0.6647, 0.5726, 0.6674, 0.5754, 0.6674, 0.7428, 0.2712, 0.754, 0.26, 0.754, 0.2712, 0.5754, 0.6674, 0.5698, 0.6619, 0.5698, 0.6619, 0.2488, 0.9019, 0.2488, 0.9019, 0.2349, 0.8489, 0.2349, 0.8489, 0.7512, 0.9912, 0.5949, 0.9996, 0.5949, 0.9996, 0.7512, 0.9912, 0.5698, 0.6619, 0.5698, 0.6619, 0.5754, 0.6674, 0.5754, 0.6674, 0.5726, 0.6647, 0.5698, 0.6619, 0.0144, 0.5056, 0.0144, 0.5056, 0.000447, 0.5307, 0.000447, 0.5307, 0.5726, 0.6674, 0.5726, 0.6674, 0.5754, 0.6674, 0.5754, 0.6674, 0.5726, 0.6674, 0.5726, 0.6674, 0.5754, 0.6674, 0.5726, 0.6674, 0.5726, 0.6674, 0.5726, 0.6674, 0.5726, 0.6674, 0.5754, 0.6674, 0.5726, 0.6647, 0.5726, 0.6647, 0.5754, 0.6674, 0.7428, 0.2712, 0.7428, 0.2712, 0.754, 0.26, 0.754, 0.2712, 0.7428, 0.2712, 0.7428, 0.2712, 0.5726, 0.6674, 0.5726, 0.6674, 0.5726, 0.6674, 0.5726, 0.6674, 0.5726, 0.6674, 0.5726, 0.6674, 0.5754, 0.6674, 0.5726, 0.6647, 0.5726, 0.6647, 0.5698, 0.6619, 0.5698, 0.6619, 0.5698, 0.6619, 0.5698, 0.6647, 0.5698, 0.6619, 0.5698, 0.6619, 0.5726, 0.6674, 0.5726, 0.6674, 0.5726, 0.6674, 0.5726, 0.6674, 0.5726, 0.6674, 0.5726, 0.6674, 0.8126, 0.2935, 0.8042, 0.2935, 0.8042, 0.2935, 0.8126, 0.2935, 0.5781, 0.6674, 0.5754, 0.6674, 0.5754, 0.6674, 0.5781, 0.6674, 0.5754, 0.6674, 0.5754, 0.6674, 0.5726, 0.6674, 0.5726, 0.6674, 0.5754, 0.6674, 0.5754, 0.6674, 0.5726, 0.6674, 0.5726, 0.6674, 0.5726, 0.6674, 0.5754, 0.6674, 0.5754, 0.6674, 0.5754, 0.6674, 0.5754, 0.6674, 0.5726, 0.6674, 0.7428, 0.2712, 0.7428, 0.2684, 0.754, 0.26, 0.754, 0.2712, 0.7428, 0.2684, 0.7428, 0.2712, 0.5698, 0.6647, 0.5726, 0.6647, 0.5754, 0.6674, 0.5726, 0.6647, 0.5698, 0.6647, 0.5698, 0.6619, 0.5698, 0.6619, 0.5698, 0.6619, 0.5698, 0.6619, 0.5698, 0.6619, 0.5698, 0.6619, 0.5698, 0.6619, 0.5726, 0.6674, 0.5726, 0.6674, 0.5726, 0.6674, 0.5726, 0.6674, 0.5726, 0.6674, 0.5726, 0.6674, 0.5698, 0.6619, 0.5698, 0.6619, 0.5698, 0.6619, 0.5698, 0.6619, 0.5698, 0.6619, 0.5698, 0.6619, 0.2488, 0.9716, 0.2488, 0.9716, 0.26, 0.9828, 0.26, 0.9828, 0.9996, 0.1344, 0.9996, 0.000447, 0.9996, 0.000447, 0.9996, 0.9633, 0.9996, 0.8265, 0.9996, 0.000447, 0.9996, 0.9633, 0.9996, 0.000447, 0.9996, 0.4777, 0.9996, 0.9633, 0.9996, 0.4777, 0.9996, 0.000447, 0.9996, 0.9633, 0.9996, 0.000447, 0.9996, 0.1344, 0.5949, 0.9996, 0.4219, 0.9968, 0.4219, 0.9968, 0.5949, 0.9996, 0.06185, 0.000447, 0.06185, 0.000447, 0.9996, 0.000447, 0.9996, 0.000447, 0.000447, 0.5307, 0.000447, 0.5307, 0.006029, 0.5447, 0.006029, 0.5447, 0.2349, 0.8489, 0.2349, 0.8489, 0.2098, 0.7958, 0.9996, 0.6786, 0.000447, 0.6786, 0.000447, 0.6758, 0.9996, 0.6758, 0.05068, 0.4079, 0.04231, 0.4526, 0.04231, 0.4526, 0.05068, 0.4079, 0.02836, 0.4777, 0.0144, 0.5056, 0.0144, 0.5056, 0.06185, 0.000447, 0.05068, 0.4079, 0.05905, 0.1344, 0.5502, 0.9996, 0.4498, 0.9996, 0.4498, 0.6674, 0.5502, 0.6674, 0.0144, 0.5056, 0.0144, 0.5056, 0.02836, 0.4777, 0.05905, 0.1344, 0.05068, 0.4079, 0.06185, 0.000447, 0.05068, 0.9996, -0.04979, 0.9996, -0.04979, 0.6674, 0.05068, 0.6674, 0.5279, 0.6563, 0.5279, 0.6563, 0.5223, 0.6563, 0.5223, 0.6563, 0.9996, 0.9633, 0.9996, 0.9633, 0.9996, 0.4777, 0.08417, 0.6284, 0.1595, 0.7177, 0.1595, 0.7177, 0.08417, 0.6284, 0.2098, 0.7958, 0.2098, 0.7958, 0.1595, 0.7177, 0.1595, 0.7177, 0.2488, 0.9716, 0.2488, 0.9716, 0.2488, 0.9493, 0.2488, 0.9493, 0.0144, 0.5056, 0.000447, 0.5307, 0.000447, 0.5307, 0.0144, 0.5056, 0.06185, 0.000447, 0.05068, 0.4079, 0.05068, 0.4079, 0.04231, 0.4526, 0.04231, 0.4526, 0.0144, 0.5056, 0.05068, 0.4079, 0.05068, 0.4079, 0.06185, 0.000447, 0.04231, 0.4526, 0.0144, 0.5056, 0.04231, 0.4526, 0.02277, 0.5642, 0.02277, 0.5642, 0.08417, 0.6284, 0.08417, 0.6284, 0.5949, 0.9996, 0.5949, 0.9996, 0.4219, 0.9968, 0.4219, 0.9968, 0.9996, 0.9633, 0.9996, 0.4777, 0.9996, 0.9633, 0.4219, 0.9968, 0.2907, 0.9912, 0.2907, 0.9912, 0.4219, 0.9968, 0.5223, 0.6563, 0.5279, 0.6563, 0.5279, 0.6563, 0.5223, 0.6563, 0.9996, 0.9996, 0.000447, 0.9996, 0.000447, 0.000447, 0.9996, 0.000447, 0.08417, 0.6284, 0.02277, 0.5642, 0.02277, 0.5642, 0.08417, 0.6284, 0.8935, 0.98, 0.7512, 0.9912, 0.7512, 0.9912, 0.8935, 0.98, 0.8935, 0.98, 0.9996, 0.9633, 0.9996, 0.9633, 0.8935, 0.98, 0.9996, 0.000447, 0.9996, 0.000447, 0.9996, 0.1344, 0.04231, 0.4526, 0.02836, 0.4777, 0.0144, 0.5056, 0.0144, 0.5056, 0.02836, 0.4777, 0.04231, 0.4526, 0.5279, 0.6563, 0.5223, 0.6563, 0.5223, 0.6563, 0.5279, 0.6563, 0.006029, 0.5447, 0.02277, 0.5642, 0.02277, 0.5642, 0.006029, 0.5447, 0.5502, 0.9996, 0.4498, 0.9996, 0.4498, 0.6674, 0.5502, 0.6674, 0.06185, 0.000447, 0.06185, 0.000447, 0.05905, 0.1344, 0.06185, 0.000447, 0.05905, 0.1344, 0.06185, 0.000447, 0.2488, 0.9493, 0.2488, 0.9716, 0.2488, 0.9716, 0.2488, 0.9493, 0.9996, 0.9633, 0.9996, 0.9633, 0.8935, 0.98, 0.8935, 0.98, 0.2907, 0.9912, 0.2907, 0.9912, 0.4219, 0.9968, 0.4219, 0.9968, 0.2349, 0.8489, 0.2488, 0.9019, 0.2488, 0.9019, 0.2349, 0.8489, 0.006029, 0.5447, 0.006029, 0.5447, 0.02277, 0.5642, 0.02277, 0.5642, 0.2098, 0.7958, 0.2293, 0.8377, 0.2098, 0.7958, 0.86, 0.6312, 0.000447, 0.6312, 0.000447, 0.000447, 0.86, 0.000447, 0.2488, 0.9493, 0.2488, 0.9493, 0.2488, 0.9019, 0.2488, 0.9019, 0.2488, 0.9493, 0.2488, 0.9019, 0.2488, 0.9019, 0.2488, 0.9493, 0.2293, 0.8377, 0.2349, 0.8489, 0.2098, 0.7958, 0.26, 0.9828, 0.2488, 0.9716, 0.2488, 0.9716, 0.26, 0.9828, 0.1595, 0.7177, 0.1595, 0.7177, 0.08417, 0.6284, 0.08417, 0.6284, 0.04231, 0.4526, 0.04231, 0.4526, 0.05068, 0.4079, 0.05068, 0.4079, 0.86, 0.6981, 0.000447, 0.6981, 0.000447, 0.6312, 0.86, 0.6312, 0.9996, 0.8265, 0.9996, 0.1344, 0.9996, 0.000447, 0.000447, 0.9996, 0.000447, 0.6786, 0.9996, 0.6786, 0.9996, 0.9996, -0.01351, 0.9744, -0.01351, -0.02746, 0.8405, 0.6451, 0.7875, 0.7512, 0.8405, 0.6451, -0.01351, -0.02746, 0.3549, 0.1707, 0.3967, 0.1707, 0.3967, 0.1456, 0.3549, 0.1456, 0.2488, 0.9996, 0.1512, 0.9996, 0.1512, 0.6674, 0.2488, 0.6674, 0.7623, 0.8209, 0.7512, 0.8907, 0.2377, 1.011, 0.4498, 0.3326, 0.3493, 0.3326, 0.3493, 0.000447, 0.4498, 0.000447, 0.7261, 0.9744, -0.03583, 0.9549, -0.03583, 0.8907, -0.01351, -0.02746, 0.9493, 0.2377, 0.9772, 0.4442, 0.9996, 0.3995, 0.9577, 0.2991, -0.01351, -0.02746, 0.8405, 0.6451, 0.7875, 0.7512, 0.2377, 1.011, 0.4749, 1.011, 0.3158, 1.016, 0.14, 1.014, 0.5726, 1.014, 0.3995, 1.016, 0.2377, 1.011, 0.7372, 0.9996, 0.5726, 1.014, 0.2377, 1.011, -0.01351, -0.02746, 0.9409, -0.02746, 0.9493, 0.2377, 0.9493, 0.2377, 0.9409, -0.02746, -0.01351, -0.02746, 0.7261, 0.9744, 0.14, 1.014, -0.03583, 0.9549, 0.7261, 0.9744, 0.4749, 1.011, 0.14, 1.014, -0.01351, 0.9744, 0.8405, 0.6451, 0.2377, 1.011, 0.9577, 0.2991, 0.9996, 0.3995, 0.9772, 0.4442, 0.8405, 0.6451, 0.9996, 0.3995, -0.01351, -0.02746, 0.7512, 0.8907, 0.7372, 0.9996, 0.2377, 1.011, 0.7261, 0.9744, -0.03583, 0.8907, -0.04979, 0.8209, 0.8405, 0.6451, 0.9158, 0.5307, 0.9996, 0.3995, 0.7512, 0.8907, 0.7484, 0.9549, 0.7372, 0.9996, 0.14, 1.014, -0.02467, 0.9996, -0.03583, 0.9549, -0.01351, -0.02746, 0.9158, 0.5307, 0.8405, 0.6451, 0.7261, 0.9744, 0.62, 0.994, 0.4749, 1.011, -0.01351, 0.9744, 0.2377, 1.011, 0.09533, 0.994, 0.7679, 0.807, 0.7875, 0.7512, -0.01351, -0.02746, 0.7875, 0.7512, 0.7623, 0.8209, 0.2377, 1.011, 0.9493, 0.2377, 0.9577, 0.2991, 0.9772, 0.4442, 0.9577, 0.2991, 0.9493, 0.2377, -0.01351, -0.02746, 0.9996, 0.3995, 0.9968, 0.4191, 0.9772, 0.4442, 0.7372, 0.9996, 0.7065, 1.008, 0.5726, 1.014, 0.14, 1.014, 0.00882, 1.008, -0.02467, 0.9996, 0.9158, 0.5307, 0.9772, 0.4442, 0.9996, 0.3995, -0.01351, -0.02746, 0.9772, 0.4442, 0.9158, 0.5307, 0.7484, 0.9549, 0.7484, 0.9856, 0.7372, 0.9996, -0.02467, 0.9996, -0.03583, 0.9856, -0.03583, 0.9549, 0.9772, 0.4442, 0.9968, 0.4191, 0.9996, 0.3995, 0.9577, 0.2991, 0.9884, 0.3688, 0.9996, 0.3995, 0.7679, 0.807, -0.01351, -0.02746, -0.01351, 0.807, 0.9996, 0.3995, 0.9884, 0.3688, 0.9577, 0.2991, 0.6814, 0.9996, 0.6507, 0.9996, 0.7512, 0.9996, 0.2349, 0.9996, 0.09533, 0.9996, 0.6814, 0.9996, 0.4665, 0.9996, 0.2349, 0.9996, 0.6814, 0.9996, 0.6814, 0.9996, 0.6507, 0.9996, 0.7512, 0.9996, 0.6507, 0.6674, 0.7512, 0.6674, 0.7512, 0.9996, 0.6507, 0.9996, 0.05068, 0.3326, 0.1512, 0.3326, 0.1512, 0.6674, 0.05068, 0.6674, 0.9493, 0.2767, 0.7261, 0.2767, 0.7261, 0.05068, 0.9493, 0.05068, 0.5, 0.7261, 0.7261, 0.7261, 0.7261, 0.9521, 0.5, 0.9521, 0.6591, 0.6702, 0.6674, 0.6702, 0.6674, 0.6702, 0.6591, 0.6702, 0.62, 0.6647, 0.62, 0.6647, 0.62, 0.6647, 0.62, 0.6647, 0.6507, 0.000447, 0.7512, 0.000447, 0.7512, 0.3326, 0.6507, 0.3326, 0.62, 0.6647, 0.6228, 0.6647, 0.6228, 0.6647, 0.62, 0.6647, 0.7261, 0.9744, -0.04979, 0.8209, -0.05537, 0.807, 0.7261, 0.807, 0.62, 0.6674, 0.62, 0.6674, 0.6228, 0.6674, 0.6228, 0.6674, 0.5698, 0.6619, 0.5754, 0.6674, 0.5781, 0.6674, 0.5781, 0.6619, 0.8489, 0.000447, 0.9493, 0.000447, 0.9493, 0.3326, 0.8489, 0.3326, 0.7261, 0.7261, 0.9493, 0.7261, 0.9493, 0.9521, 0.7261, 0.9521, 0.2488, 0.000447, 0.3493, 0.000447, 0.3493, 0.3326, 0.2488, 0.3326, 0.8489, 0.3326, 0.7512, 0.3326, 0.7512, 0.000447, 0.8489, 0.000447, 0.8489, 0.000447, 0.9493, 0.000447, 0.9493, 0.3326, 0.8489, 0.3326, 0.3493, 0.9996, 0.2488, 0.9996, 0.2488, 0.6674, 0.3493, 0.6674, 0.6507, 0.000447, 0.7512, 0.000447, 0.7512, 0.3326, 0.6507, 0.3326, 0.8042, 0.2935, 0.8126, 0.2935, 0.8126, 0.2935, 0.8042, 0.2935, 0.2488, 0.3326, 0.1512, 0.3326, 0.1512, 0.000447, 0.2488, 0.000447, 0.3493, 0.000447, 0.4498, 0.000447, 0.4498, 0.3326, 0.3493, 0.3326, 0.6172, 0.6674, 0.6172, 0.6674, 0.6172, 0.6647, 0.6172, 0.6647, 0.6507, 0.3326, 0.5502, 0.3326, 0.5502, 0.000447, 0.6507, 0.000447, 0.4498, 0.000447, 0.5502, 0.000447, 0.5502, 0.3326, 0.4498, 0.3326, 0.754, 0.2712, 0.754, 0.26, 0.7428, 0.26, 0.7428, 0.2684, 0.8489, 0.6674, 0.9493, 0.6674, 0.9493, 0.9996, 0.8489, 0.9996, 0.8489, 0.6674, 0.9493, 0.6674, 0.9493, 0.9996, 0.8489, 0.9996, 0.8963, 0.9996, 0.7149, 0.9996, 0.6814, 0.9996, 0.6814, 0.9996, 0.8489, 0.9996, 0.9493, 0.9996, 0.8963, 0.9996, 0.7149, 0.9996, 0.6814, 0.9996, 0.6814, 0.9996, 0.8489, 0.9996, 0.9493, 0.9996, 0.09533, 0.9996, 0.6507, 0.9996, 0.6814, 0.9996, 0.4498, 0.9996, 0.3493, 0.9996, 0.3493, 0.6674, 0.4498, 0.6674, 0.09533, 0.9996, 0.6507, 0.9996, 0.6814, 0.9996, 0.3493, 0.6674, 0.4498, 0.6674, 0.4498, 0.9996, 0.3493, 0.9996, 0.8489, 0.3326, 0.7512, 0.3326, 0.7512, 0.000447, 0.8489, 0.000447, 0.5, 0.9521, 0.2767, 0.9521, 0.2767, 0.7261, 0.5, 0.7261, -6.243, 14.11, -7.733, 14.11, -7.733, -14.1, -6.243, -14.1, 0.6507, 0.3326, 0.5502, 0.3326, 0.5502, 0.000447, 0.6507, 0.000447, 0.8489, 0.9996, 0.7512, 0.9996, 0.7512, 0.6674, 0.8489, 0.6674, -16.42, 14.11, -14.93, 14.11, -14.93, -14.1, -16.42, -14.1, 0.05068, 0.2767, 0.2767, 0.2767, 0.2767, 0.5, 0.05068, 0.5, 0.2488, 0.9996, 0.1512, 0.9996, 0.1512, 0.6674, 0.2488, 0.6674, 0.8489, 0.9996, 0.7512, 0.9996, 0.7512, 0.6674, 0.8489, 0.6674, 0.006029, 0.5447, 0.000447, 0.5307, 0.000447, 0.5307, 0.006029, 0.5447, 0.8656, 0.000447, 0.9996, 0.000447, 0.9996, 0.687, 0.8656, 0.687, 0.7149, 0.9996, 0.4665, 0.9996, 0.6814, 0.9996, 0.2349, 0.9996, 0.09533, 0.9996, 0.6814, 0.9996, 0.6814, 0.9996, 0.7512, 0.9996, 0.8489, 0.9996, 0.6814, 0.9996, 0.7512, 0.9996, 0.8489, 0.9996, 0.09533, 0.9996, 0.09533, 0.9996, 0.6814, 0.9996, 0.4665, 0.9996, 0.2349, 0.9996, 0.6814, 0.9996, 0.09533, 0.9996, 0.09533, 0.9996, 0.6814, 0.9996, 0.7149, 0.9996, 0.4665, 0.9996, 0.6814, 0.9996, 0.6814, 0.9996, 0.9493, 0.9996, 0.8963, 0.9996, 0.6814, 0.9996, 0.9493, 0.9996, 0.8963, 0.9996, 0.6507, 0.6674, 0.5502, 0.6674, 0.5502, 0.3326, 0.6507, 0.3326, 0.6228, 0.6647, 0.6228, 0.6647, 0.6228, 0.6647, 0.6228, 0.6647, 0.1512, 0.6674, 0.05068, 0.6674, 0.05068, 0.3326, 0.1512, 0.3326, 0.2488, 0.6674, 0.1512, 0.6674, 0.1512, 0.3326, 0.2488, 0.3326, 0.6228, 0.6674, 0.6228, 0.6674, 0.6228, 0.6674, 0.6228, 0.6674, 0.9493, 0.6674, 0.8489, 0.6674, 0.8489, 0.3326, 0.9493, 0.3326, 0.62, 0.6647, 0.6172, 0.6647, 0.62, 0.6647, 0.62, 0.6647, 0.2488, 0.3326, 0.3493, 0.3326, 0.3493, 0.6674, 0.2488, 0.6674, 0.1512, 0.3326, 0.2488, 0.3326, 0.2488, 0.6674, 0.1512, 0.6674, 0.3493, 0.3326, 0.4498, 0.3326, 0.4498, 0.6674, 0.3493, 0.6674, 0.6507, 0.6674, 0.5502, 0.6674, 0.5502, 0.3326, 0.6507, 0.3326, 0.8489, 0.3326, 0.9493, 0.3326, 0.9493, 0.6674, 0.8489, 0.6674, -0.04979, 0.3326, 0.05068, 0.3326, 0.05068, 0.6674, -0.04979, 0.6674, 0.7512, 0.3326, 0.8489, 0.3326, 0.8489, 0.6674, 0.7512, 0.6674, 0.3493, 0.3326, 0.4498, 0.3326, 0.4498, 0.6674, 0.3493, 0.6674, 0.5502, 0.6674, 0.4498, 0.6674, 0.4498, 0.3326, 0.5502, 0.3326, 0.05068, 0.000447, 0.1512, 0.000447, 0.1512, 0.3326, 0.05068, 0.3326, 0.5502, 0.6674, 0.4498, 0.6674, 0.4498, 0.3326, 0.5502, 0.3326, 0.3493, 0.6674, 0.2488, 0.6674, 0.2488, 0.3326, 0.3493, 0.3326, 0.62, 0.6674, 0.6172, 0.6674, 0.6172, 0.6674, 0.62, 0.6674, 0.5, 0.5, 0.7261, 0.5, 0.7261, 0.7261, 0.5, 0.7261, 0.3493, 0.9996, 0.2488, 0.9996, 0.2488, 0.6674, 0.3493, 0.6674, -6.243, -14.1, -7.733, -14.1, -7.733, 14.11, -6.243, 14.11, 0.6507, 0.6674, 0.7512, 0.6674, 0.7512, 0.9996, 0.6507, 0.9996, 0.2767, 0.7261, 0.05068, 0.7261, 0.05068, 0.5, 0.2767, 0.5, -11.33, 14.11, -14.93, 14.11, -14.93, -14.1, -11.33, -14.1, -16.42, -14.1, -14.93, -14.1, -14.93, 14.11, -16.42, 14.11, -11.33, -14.1, -14.93, -14.1, -14.93, 14.11, -11.33, 14.11, 0.7512, 0.5, 0.7986, 0.6758, 0.7009, 0.6479, 0.3995, 0.1763, 0.3995, 0.3521, 0.2991, 0.3242, 0.2014, 0.1763, 0.1009, 0.000447, 0.2014, 0.1763, 0.1009, 0.3242, 0.000447, 0.1763, 0.000447, 0.1763, 0.1009, 0.3242, 0.000447, 0.3521, 0.6005, 0.6758, 0.7009, 0.6479, 0.7009, 0.8237, 0.5, 0.8237, 0.2488, 0.5, 0.2014, 0.3521, 0.2991, 0.3242, 0.3493, 0.5, 0.05068, 0.5, 0.000447, 0.6758, -0.04979, 0.5, 0.000447, 0.3521, 0.7986, 0.1763, 0.8991, 0.3242, 0.7986, 0.3521, 0.6005, 0.3521, 0.6507, 0.5, 0.5502, 0.5, 0.8991, 0.6479, 0.8489, 0.5, 0.8991, 0.3242, 0.9493, 0.5, 0.1009, 0.6479, 0.05068, 0.5, 0.1512, 0.5, 0.5502, 0.5, 0.6005, 0.6758, 0.5, 0.6479, 0.3995, 0.9996, 0.2991, 0.8237, 0.5, 0.8237, 0.8489, 0.5, 0.7986, 0.3521, 0.8991, 0.3242, 0.5, 0.000447, 0.6005, 0.1763, 0.5, 0.3242, 0.3995, 0.1763, -0.1, 0.3242, -0.2005, 0.1763, 0.000447, 0.1763, 0.000447, 0.3521, 0.7009, 0.000447, 0.7986, 0.1763, 0.6005, 0.1763, 0.05068, 0.5, 0.000447, 0.3521, 0.1009, 0.3242, -0.1, 0.8237, -0.1, 0.6479, 0.000447, 0.6758, 0.5, 0.6479, 0.4498, 0.5, 0.5502, 0.5, 0.3493, 0.5, 0.2991, 0.3242, 0.3995, 0.3521, 0.7009, 0.8237, 0.7009, 0.6479, 0.7986, 0.6758, 0.1009, 0.3242, 0.2014, 0.3521, 0.1512, 0.5, 0.05068, 0.5, 0.1512, 0.5, 0.2014, 0.6758, 0.1009, 0.6479, 0.2014, 0.9996, 0.1009, 0.8237, 0.2991, 0.8237, 0.6507, 0.5, 0.6005, 0.3521, 0.7009, 0.3242, 0.7986, 0.3521, 0.8489, 0.5, 0.7512, 0.5, 0.4498, 0.5, 0.3995, 0.3521, 0.5, 0.3242, 0.5502, 0.5, 0.2014, 0.1763, 0.2991, 0.3242, 0.2014, 0.3521, 0.7009, 0.8237, 0.7986, 0.6758, 0.8991, 0.6479, 0.8991, 0.8237, 0.4498, 0.5, 0.5, 0.6479, 0.3995, 0.6758, 0.5502, 0.5, 0.5, 0.3242, 0.6005, 0.3521, 0.7986, 0.1763, 0.7986, 0.3521, 0.7009, 0.3242, 0.6005, 0.1763, 0.000447, 0.9996, -0.1, 0.8237, 0.1009, 0.8237, 0.1009, 0.8237, 0.2014, 0.6758, 0.2991, 0.6479, 0.2991, 0.8237, 0.2014, 0.3521, 0.2488, 0.5, 0.1512, 0.5, -0.1, 0.8237, 0.000447, 0.6758, 0.1009, 0.6479, 0.1009, 0.8237, -0.1, 0.000447, 0.000447, 0.1763, -0.2005, 0.1763, 0.6507, 0.5, 0.7009, 0.6479, 0.6005, 0.6758, 0.5502, 0.5, 0.05068, 0.5, 0.1009, 0.6479, 0.000447, 0.6758, 0.2488, 0.5, 0.2991, 0.6479, 0.2014, 0.6758, 0.1512, 0.5, 0.3995, 0.3521, 0.4498, 0.5, 0.3493, 0.5, 0.7009, 0.6479, 0.6507, 0.5, 0.7009, 0.3242, 0.7512, 0.5, 0.1009, 0.8237, 0.1009, 0.6479, 0.2014, 0.6758, 0.8489, 0.5, 0.8991, 0.6479, 0.7986, 0.6758, 0.7512, 0.5, 0.2991, 0.000447, 0.3995, 0.1763, 0.2014, 0.1763, 0.2014, 0.1763, 0.2014, 0.3521, 0.1009, 0.3242, 0.3995, 0.1763, 0.5, 0.3242, 0.3995, 0.3521, 0.7986, 0.9996, 0.7009, 0.8237, 0.8991, 0.8237, 0.6005, 0.9996, 0.5, 0.8237, 0.7009, 0.8237, -0.04979, 0.5, 0.000447, 0.6758, -0.1, 0.6479, 0.4498, 0.5, 0.3995, 0.6758, 0.2991, 0.6479, 0.3493, 0.5, -0.04979, 0.5, -0.1, 0.3242, 0.000447, 0.3521, 0.5, 0.8237, 0.3995, 0.6758, 0.5, 0.6479, 0.5, 0.8237, 0.5, 0.6479, 0.6005, 0.6758, 0.6005, 0.1763, 0.6005, 0.3521, 0.5, 0.3242, 0.6005, 0.1763, 0.7009, 0.3242, 0.6005, 0.3521, 0.2991, 0.6479, 0.2488, 0.5, 0.3493, 0.5, 0.7512, 0.5, 0.7009, 0.3242, 0.7986, 0.3521, 0.9996, 0.000447, 0.06185, 0.000447, 0.06185, 0.000447, 0.9996, 0.000447, 0.3549, 0.1707, 0.3549, 0.1456, 0.3967, 0.1456, 0.3967, 0.1707, 0.2349, 0.8489, 0.2098, 0.7958, 0.2098, 0.7958, 0.2349, 0.8489, 0.5949, 0.9996, 0.5949, 0.9996, 0.7512, 0.9912, 0.7512, 0.9912, 0.62, 0.6619, 0.62, 0.6647, 0.62, 0.6647, 0.6172, 0.6619, 0.6172, 0.6647, 0.6172, 0.6674, 0.05068, 0.9996, -0.04979, 0.9996, -0.04979, 0.6674, 0.05068, 0.6674, 0.6228, 0.6702, 0.6228, 0.6647, 0.6228, 0.6647, 0.6228, 0.6702, 0.6172, 0.6702, 0.6228, 0.6674, 0.6172, 0.6702, 0.62, 0.6674, 0.6228, 0.6674, 0.6172, 0.6702, 0.6172, 0.6619, 0.6172, 0.6674, 0.05068, 0.3326, -0.04979, 0.3326, -0.04979, 0.000447, 0.05068, 0.000447, 0.6228, 0.6647, 0.6228, 0.6647, 0.6228, 0.6647, 0.26, 0.9828, 0.2907, 0.9912, 0.2907, 0.9912, 0.26, 0.9828, 0.6228, 0.6647, 0.6228, 0.6674, 0.6228, 0.6674, 0.6228, 0.6647, 0.6172, 0.6647, 0.6172, 0.6647, 0.6172, 0.6647, 0.6172, 0.6647, 0.05068, 0.000447, 0.1512, 0.000447, 0.1512, 0.3326, 0.05068, 0.3326, 0.05068, 0.3326, -0.04979, 0.3326, -0.04979, 0.000447, 0.05068, 0.000447, 0.6228, 0.6619, 0.6256, 0.6619, 0.6228, 0.6647, 0.6256, 0.6619, 0.6228, 0.6702, 0.6228, 0.6647, 0.05068, 0.6674, -0.04979, 0.6674, -0.04979, 0.3326, 0.05068, 0.3326, 0.8489, 0.6674, 0.7512, 0.6674, 0.7512, 0.3326, 0.8489, 0.3326, 0.62, 0.6647, 0.6172, 0.6647, 0.6172, 0.6647, 0.3995, 0.6758, 0.5, 0.8237, 0.2991, 0.8237, 0.2991, 0.6479, 0.7512, 0.6674, 0.6507, 0.6674, 0.6507, 0.3326, 0.7512, 0.3326, 0.6228, 0.6674, 0.6228, 0.6674, 0.6228, 0.6674, 0.6228, 0.6674, 0.62, 0.6674, 0.62, 0.6674, 0.62, 0.6674, 0.62, 0.6674, 0.6172, 0.6674, 0.6172, 0.6674, 0.6172, 0.6674, 0.6172, 0.6702, 0.6172, 0.6674, 0.62, 0.6674, 0.6228, 0.6647, 0.6228, 0.6647, 0.6228, 0.6647, 0.6228, 0.6647, 0.6228, 0.6647, 0.6228, 0.6647, 0.6228, 0.6647, 0.6256, 0.6619, 0.6228, 0.6647, 0.6228, 0.6647, 0.3493, 0.3326, 0.2488, 0.3326, 0.2488, 0.000447, 0.3493, 0.000447, 0.6172, 0.6647, 0.62, 0.6619, 0.62, 0.6647, 0.6172, 0.6702, 0.6228, 0.6674, 0.6228, 0.6674, 0.6228, 0.6619, 0.6228, 0.6647, 0.62, 0.6647, 0.6172, 0.6702, 0.62, 0.6674, 0.62, 0.6674, 0.6172, 0.6647, 0.6172, 0.6619, 0.62, 0.6619, 0.6172, 0.6619, 0.6172, 0.6647, 0.6172, 0.6647, 0.6228, 0.6702, 0.6228, 0.6674, 0.6228, 0.6674, 0.6172, 0.6619, 0.6172, 0.6647, 0.6172, 0.6647, 0.6172, 0.6647, 0.6172, 0.6647, 0.62, 0.6647, 0.62, 0.6619, 0.62, 0.6619, 0.62, 0.6647, 0.6228, 0.6702, 0.6228, 0.6647, 0.6228, 0.6647, 0.6228, 0.6702, 0.6228, 0.6674, 0.6228, 0.6647, 0.6172, 0.6619, 0.6172, 0.6674, 0.6172, 0.6674, 0.6172, 0.6674, 0.6172, 0.6674, 0.6172, 0.6674, 0.62, 0.6619, 0.6228, 0.6619, 0.62, 0.6647, 0.000447, 0.000447, 0.9996, 0.000447, 0.9996, 0.9996, 0.000447, 0.9996])
me_puckman_unk.materials.append(mat_01puckmanunkmarquee)
me_puckman_unk.materials.append(mat_02puckmanunkscreen)
me_puckman_unk.materials.append(mat_puckmanunkbezel)
me_puckman_unk.materials.append(mat_puckmanunkcombo)
me_puckman_unk.materials.append(mat_puckmanunkblacktrim)
me_puckman_unk.materials.append(mat_puckmanunkside)
me_puckman_unk.materials.append(mat_puckmanunkwhitebutton)
me_puckman_unk.materials.append(mat_puckmanunksilver)
me_puckman_unk.materials.append(mat_puckmanunkredjoy)
me_puckman_unk.materials.append(mat_puckmanunkblack)
me_puckman_unk.use_remesh_fix_poles = True
me_puckman_unk.use_remesh_preserve_attributes = False
me_puckman_unk.update()

# ---- objects
ob_puckman_unk = bpy.data.objects.new('puckman_unk', me_puckman_unk)

# ---- transforms, parenting, visibility, modifiers, constraints
ob_puckman_unk.location = (0.3793, -0.6052, 1.058)
ob_puckman_unk.rotation_euler = (1.571, 0.0, 0.0)
_m = ob_puckman_unk.modifiers.new('Auto Smooth', 'NODES')
_m.node_group = ng_auto_smooth
_gi = [s.identifier for s in ng_auto_smooth.interface.items_tree if s.item_type == 'SOCKET' and s.in_out == 'INPUT']
_m[_gi[1]] = 1.047  # Angle
_m = ob_puckman_unk.modifiers.new('WeightedNormal', 'WEIGHTED_NORMAL')
_m.keep_sharp = True

# ---- collection membership
scene.collection.objects.link(ob_puckman_unk)

# ---- scene / render settings (as saved in the file)
scene.frame_start = 1; scene.frame_end = 250; scene.frame_set(1)
scene.render.engine = 'BLENDER_EEVEE_NEXT'
scene.cycles.use_denoising = False
scene.cycles.samples = 128
scene.cycles.sampling_pattern = 'TABULATED_SOBOL'
scene.cycles.use_adaptive_sampling = False
scene.cycles.use_light_tree = False
scene.view_settings.view_transform = 'Filmic'
bpy.context.view_layer.update()

# ---- added for rendering (the .blend has no active camera and no usable light): camera, sun
cam_auto = bpy.data.cameras.new('AutoCamera')
cam_auto.lens = 50.0
cam_auto.sensor_width = 36.0
cam_auto.clip_end = 1000.0
ob_auto_camera = bpy.data.objects.new('AutoCamera', cam_auto)
scene.collection.objects.link(ob_auto_camera)
ob_auto_camera.location = (2.19693, -2.68466, 2.37421)
ob_auto_camera.rotation_euler = (1.09748, -7.21219e-08, 0.694738)
scene.camera = ob_auto_camera
light_auto_sun = bpy.data.lights.new('AutoSun', 'SUN')
light_auto_sun.energy = 3.0
light_auto_sun.angle = 0.0523599
ob_auto_sun = bpy.data.objects.new('AutoSun', light_auto_sun)
scene.collection.objects.link(ob_auto_sun)
ob_auto_sun.rotation_euler = (0.872665, 0.174533, 0.523599)
bpy.context.view_layer.update()
